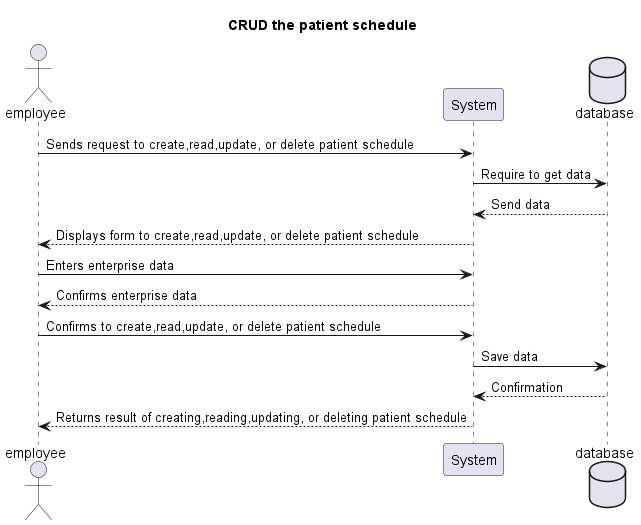

The diagram above was rendered by PlantUML. Its source (embedded in the PNG):
@startuml
Title CRUD the patient schedule

actor employee
participant System
Database database

employee -> System: Sends request to create,read,update, or delete patient schedule
System -> database:Require to get data
database --> System:Send data
System --> employee: Displays form to create,read,update, or delete patient schedule
employee -> System: Enters enterprise data
System --> employee: Confirms enterprise data
employee -> System: Confirms to create,read,update, or delete patient schedule
System-> database: Save data
database --> System: Confirmation
System --> employee: Returns result of creating,reading,updating, or deleting patient schedule
@enduml